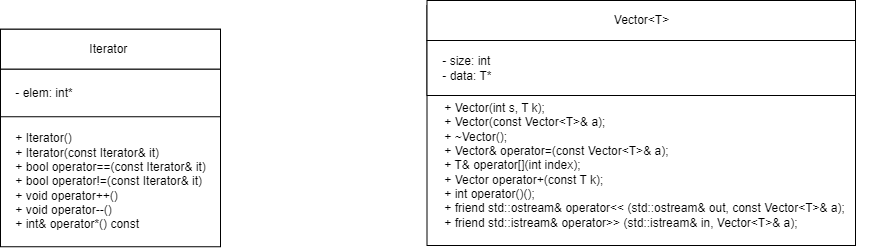

The diagram above was exported from draw.io. Its source (the exported page's mxGraphModel, read from the mxfile embedded in the PNG):
<mxGraphModel dx="1877" dy="549" grid="1" gridSize="10" guides="1" tooltips="1" connect="1" arrows="1" fold="1" page="1" pageScale="1" pageWidth="827" pageHeight="1169" math="0" shadow="0">
  <root>
    <mxCell id="WIyWlLk6GJQsqaUBKTNV-0" />
    <mxCell id="WIyWlLk6GJQsqaUBKTNV-1" parent="WIyWlLk6GJQsqaUBKTNV-0" />
    <mxCell id="aS014hY3T2A8dCvT35tj-0" value="" style="rounded=0;whiteSpace=wrap;html=1;" vertex="1" parent="WIyWlLk6GJQsqaUBKTNV-1">
      <mxGeometry x="411.5" y="110" width="428.5" height="240" as="geometry" />
    </mxCell>
    <mxCell id="aS014hY3T2A8dCvT35tj-1" value="Vector&amp;lt;T&amp;gt;" style="rounded=0;whiteSpace=wrap;html=1;" vertex="1" parent="WIyWlLk6GJQsqaUBKTNV-1">
      <mxGeometry x="411.5" y="105" width="428.5" height="40" as="geometry" />
    </mxCell>
    <mxCell id="aS014hY3T2A8dCvT35tj-2" value="&lt;div style=&quot;text-align: left;&quot;&gt;&lt;/div&gt;" style="rounded=0;whiteSpace=wrap;html=1;" vertex="1" parent="WIyWlLk6GJQsqaUBKTNV-1">
      <mxGeometry x="411.5" y="145" width="428.5" height="55" as="geometry" />
    </mxCell>
    <mxCell id="aS014hY3T2A8dCvT35tj-3" value="&lt;div style=&quot;border-color: var(--border-color);&quot;&gt;&lt;div style=&quot;border-color: var(--border-color);&quot;&gt;&lt;div style=&quot;border-color: var(--border-color);&quot;&gt;&lt;span style=&quot;&quot;&gt;&amp;nbsp;&amp;nbsp;&amp;nbsp;&amp;nbsp;- size&lt;/span&gt;&lt;span style=&quot;background-color: initial;&quot;&gt;: int&lt;/span&gt;&lt;/div&gt;&lt;div style=&quot;border-color: var(--border-color);&quot;&gt;&lt;span style=&quot;&quot;&gt;&lt;span style=&quot;&quot;&gt;&amp;nbsp;&amp;nbsp;&amp;nbsp;&amp;nbsp;- data&lt;/span&gt;&lt;/span&gt;: T*&lt;/div&gt;&lt;/div&gt;&lt;/div&gt;" style="text;html=1;align=left;verticalAlign=middle;resizable=0;points=[];autosize=1;strokeColor=none;fillColor=none;" vertex="1" parent="WIyWlLk6GJQsqaUBKTNV-1">
      <mxGeometry x="411.5" y="152.5" width="90" height="40" as="geometry" />
    </mxCell>
    <mxCell id="aS014hY3T2A8dCvT35tj-4" value="&lt;div&gt;&amp;nbsp; &amp;nbsp; + Vector(int s, T k);&lt;span style=&quot;&quot;&gt;&lt;/span&gt;&lt;/div&gt;&lt;div&gt;&lt;span style=&quot;&quot;&gt;&lt;span style=&quot;&quot;&gt;&lt;span style=&quot;white-space: pre;&quot;&gt;&amp;nbsp;&amp;nbsp;&amp;nbsp;&amp;nbsp;+ &lt;/span&gt;&lt;/span&gt;Vector(const Vector&amp;lt;T&amp;gt;&amp;amp; a);&lt;/span&gt;&lt;/div&gt;&lt;div&gt;&lt;span style=&quot;&quot;&gt;&lt;span style=&quot;&quot;&gt;&lt;span style=&quot;white-space: pre;&quot;&gt;&amp;nbsp;&amp;nbsp;&amp;nbsp;&amp;nbsp;+ &lt;/span&gt;&lt;/span&gt;~Vector();&lt;/span&gt;&lt;/div&gt;&lt;div&gt;&lt;span style=&quot;&quot;&gt;&lt;span style=&quot;&quot;&gt;&lt;span style=&quot;white-space: pre;&quot;&gt;&amp;nbsp;&amp;nbsp;&amp;nbsp;&amp;nbsp;+ &lt;/span&gt;&lt;/span&gt;Vector&amp;amp; operator=(const Vector&amp;lt;T&amp;gt;&amp;amp; a);&lt;/span&gt;&lt;/div&gt;&lt;div&gt;&lt;span style=&quot;&quot;&gt;&lt;span style=&quot;&quot;&gt;&lt;span style=&quot;white-space: pre;&quot;&gt;&amp;nbsp;&amp;nbsp;&amp;nbsp;&amp;nbsp;+ &lt;/span&gt;&lt;/span&gt;T&amp;amp; operator[](int index);&lt;/span&gt;&lt;/div&gt;&lt;div&gt;&lt;span style=&quot;&quot;&gt;&lt;span style=&quot;&quot;&gt;&lt;span style=&quot;white-space: pre;&quot;&gt;&amp;nbsp;&amp;nbsp;&amp;nbsp;&amp;nbsp;+ &lt;/span&gt;&lt;/span&gt;Vector operator+(const T k);&lt;/span&gt;&lt;/div&gt;&lt;div&gt;&lt;span style=&quot;&quot;&gt;&lt;span style=&quot;&quot;&gt;&lt;span style=&quot;white-space: pre;&quot;&gt;&amp;nbsp;&amp;nbsp;&amp;nbsp;&amp;nbsp;+ &lt;/span&gt;&lt;/span&gt;int operator()();&lt;/span&gt;&lt;/div&gt;&lt;div&gt;&lt;span style=&quot;&quot;&gt;&lt;span style=&quot;&quot;&gt;&lt;span style=&quot;white-space: pre;&quot;&gt;&amp;nbsp;&amp;nbsp;&amp;nbsp;&amp;nbsp;+ &lt;/span&gt;&lt;/span&gt;friend std::ostream&amp;amp; operator&amp;lt;&amp;lt; (std::ostream&amp;amp; out, const Vector&amp;lt;T&amp;gt;&amp;amp; a);&lt;/span&gt;&lt;/div&gt;&lt;div&gt;&lt;span style=&quot;&quot;&gt;&lt;span style=&quot;&quot;&gt;&lt;span style=&quot;white-space: pre;&quot;&gt;&amp;nbsp;&amp;nbsp;&amp;nbsp;&amp;nbsp;+ &lt;/span&gt;&lt;/span&gt;friend std::istream&amp;amp; operator&amp;gt;&amp;gt; (std::istream&amp;amp; in, Vector&amp;lt;T&amp;gt;&amp;amp; a);&lt;/span&gt;&lt;/div&gt;" style="text;html=1;align=left;verticalAlign=middle;resizable=0;points=[];autosize=1;strokeColor=none;fillColor=none;" vertex="1" parent="WIyWlLk6GJQsqaUBKTNV-1">
      <mxGeometry x="414" y="200" width="440" height="140" as="geometry" />
    </mxCell>
    <mxCell id="aS014hY3T2A8dCvT35tj-6" value="" style="rounded=0;whiteSpace=wrap;html=1;" vertex="1" parent="WIyWlLk6GJQsqaUBKTNV-1">
      <mxGeometry x="-15" y="133.75" width="220" height="217.5" as="geometry" />
    </mxCell>
    <mxCell id="aS014hY3T2A8dCvT35tj-7" value="Iterator&amp;nbsp;" style="rounded=0;whiteSpace=wrap;html=1;" vertex="1" parent="WIyWlLk6GJQsqaUBKTNV-1">
      <mxGeometry x="-15" y="133.75" width="220" height="40" as="geometry" />
    </mxCell>
    <mxCell id="aS014hY3T2A8dCvT35tj-8" value="&lt;div&gt;&amp;nbsp; &amp;nbsp; + Iterator()&lt;/div&gt;&lt;div&gt;&amp;nbsp; &amp;nbsp; +&amp;nbsp;Iterator(const Iterator&amp;amp; it)&lt;/div&gt;&lt;div&gt;&amp;nbsp; &amp;nbsp; +&amp;nbsp;bool operator==(const Iterator&amp;amp; it)&amp;nbsp;&lt;/div&gt;&lt;div&gt;&lt;span style=&quot;background-color: initial;&quot;&gt;&amp;nbsp; &amp;nbsp; +&amp;nbsp;bool operator!=(const Iterator&amp;amp; it)&lt;/span&gt;&lt;/div&gt;&lt;div&gt;&lt;span style=&quot;background-color: initial;&quot;&gt;&amp;nbsp; &amp;nbsp; + void operator++()&lt;/span&gt;&lt;/div&gt;&lt;div&gt;&lt;span style=&quot;background-color: initial;&quot;&gt;&amp;nbsp; &amp;nbsp; + void operator--()&lt;/span&gt;&lt;/div&gt;&lt;div&gt;&lt;span style=&quot;background-color: initial;&quot;&gt;&amp;nbsp; &amp;nbsp; + int&amp;amp; operator*() const&lt;/span&gt;&lt;/div&gt;" style="text;html=1;align=left;verticalAlign=middle;resizable=0;points=[];autosize=1;strokeColor=none;fillColor=none;" vertex="1" parent="WIyWlLk6GJQsqaUBKTNV-1">
      <mxGeometry x="-15" y="231.25" width="230" height="110" as="geometry" />
    </mxCell>
    <mxCell id="aS014hY3T2A8dCvT35tj-10" value="&lt;div style=&quot;text-align: left;&quot;&gt;&lt;/div&gt;" style="rounded=0;whiteSpace=wrap;html=1;" vertex="1" parent="WIyWlLk6GJQsqaUBKTNV-1">
      <mxGeometry x="-15" y="173.75" width="220" height="47.5" as="geometry" />
    </mxCell>
    <mxCell id="aS014hY3T2A8dCvT35tj-11" value="&lt;div style=&quot;border-color: var(--border-color);&quot;&gt;&lt;div style=&quot;border-color: var(--border-color);&quot;&gt;&lt;div style=&quot;border-color: var(--border-color);&quot;&gt;&lt;span style=&quot;&quot;&gt;&amp;nbsp;&amp;nbsp;&amp;nbsp;&amp;nbsp;- elem&lt;/span&gt;&lt;span style=&quot;background-color: initial;&quot;&gt;: int*&lt;/span&gt;&lt;/div&gt;&lt;/div&gt;&lt;/div&gt;" style="text;html=1;align=left;verticalAlign=middle;resizable=0;points=[];autosize=1;strokeColor=none;fillColor=none;" vertex="1" parent="WIyWlLk6GJQsqaUBKTNV-1">
      <mxGeometry x="-15" y="182.5" width="90" height="30" as="geometry" />
    </mxCell>
  </root>
</mxGraphModel>